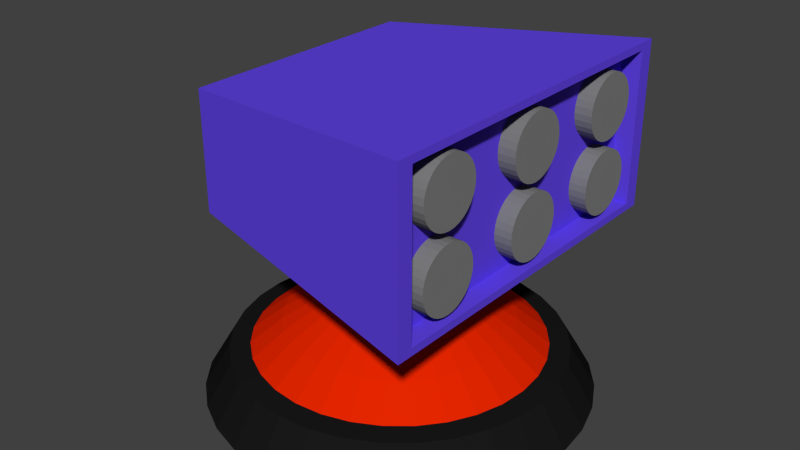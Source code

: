 # Source: Air_Turret2.blend  (saved by Blender 2.70.0; exported with 4.5.12 LTS)
import bpy
from mathutils import Matrix  # noqa: F401  (used for matrix-valued properties, if any)

bpy.ops.wm.read_factory_settings(use_empty=True)
scene = bpy.context.scene
scene.name = 'Scene'

# ---- collections
col_collection_1 = bpy.data.collections.new('Collection 1'); scene.collection.children.link(col_collection_1)

# ---- materials (node trees are filled in below, after node groups)
mat_blue = bpy.data.materials.new('Blue')
mat_blue.alpha_threshold = 0.0
mat_blue.use_transparent_shadow = False
mat_blue.diffuse_color = (0.1254, 0.06022, 0.8, 1.0)
mat_blue.roughness = 0.5
mat_blue.line_color = (0.0, 0.0, 0.0, 1.0)
mat_grey = bpy.data.materials.new('Grey')
mat_grey.alpha_threshold = 0.0
mat_grey.use_transparent_shadow = False
mat_grey.diffuse_color = (0.2079, 0.2079, 0.2079, 1.0)
mat_grey.roughness = 0.5
mat_grey.line_color = (0.0, 0.0, 0.0, 1.0)
mat_black = bpy.data.materials.new('Black')
mat_black.alpha_threshold = 0.0
mat_black.use_transparent_shadow = False
mat_black.diffuse_color = (0.01002, 0.01002, 0.01002, 1.0)
mat_black.roughness = 0.5
mat_black.line_color = (0.0, 0.0, 0.0, 1.0)
mat_red = bpy.data.materials.new('Red')
mat_red.alpha_threshold = 0.0
mat_red.use_transparent_shadow = False
mat_red.diffuse_color = (0.8, 0.01958, 0.0, 1.0)
mat_red.roughness = 0.5
mat_red.line_color = (0.0, 0.0, 0.0, 1.0)

# ---- material node trees

# ---- world
world_world = bpy.data.worlds.new('World'); scene.world = world_world
world_world.color = (0.05088, 0.05088, 0.05088)
world_world.use_sun_shadow = False
world_world.sun_shadow_jitter_overblur = 0.0
world_world.cycles.sampling_method = 'MANUAL'
world_world.cycles.sample_map_resolution = 256

# ---- meshes
me_cube = bpy.data.meshes.new('Cube')
me_cube.from_pydata([(0.3792, 0.461, 0.4368), (0.3792, -0.461, 0.4368), (-0.3088, -0.3287, 0.4988), (-0.3088, 0.3287, 0.4988), (0.3792, 0.461, 0.869), (0.3792, -0.461, 0.869), (-0.3088, -0.3287, 0.807), (-0.3088, 0.3287, 0.807), (0.3301, -0.4201, 0.8499), (0.3301, 0.4201, 0.8499), (0.3301, -0.4201, 0.4559), (0.3301, 0.4201, 0.4559), (0.3792, 0.4201, 0.4559), (0.3792, -0.4201, 0.4559), (0.3792, 0.4201, 0.8499), (0.3792, -0.4201, 0.8499), (0.308, -0.0798, 0.7444), (0.3749, -0.0798, 0.7444), (0.3301, 0.4201, 0.4559), (0.3301, -0.4201, 0.4559), (0.3301, 0.4201, 0.8499), (0.3301, -0.4201, 0.8499), (0.3749, -0.07822, 0.7606), (0.308, -0.07822, 0.7606), (0.3749, -0.07351, 0.7761), (0.308, -0.07351, 0.7761), (0.3749, -0.06588, 0.7903), (0.308, -0.06588, 0.7903), (0.3749, -0.05561, 0.8029), (0.308, -0.05561, 0.8029), (0.3749, -0.04309, 0.8131), (0.308, -0.04309, 0.8131), (0.3749, -0.02881, 0.8208), (0.308, -0.02881, 0.8208), (0.3749, -0.01331, 0.8255), (0.308, -0.01331, 0.8255), (0.3749, 0.002807, 0.827), (0.308, 0.002807, 0.827), (0.3749, 0.01892, 0.8255), (0.308, 0.01892, 0.8255), (0.3749, 0.03442, 0.8208), (0.308, 0.03442, 0.8208), (0.3749, 0.0487, 0.8131), (0.308, 0.0487, 0.8131), (0.3749, 0.06122, 0.8029), (0.308, 0.06122, 0.8029), (0.3749, 0.07149, 0.7903), (0.308, 0.07149, 0.7903), (0.3749, 0.07913, 0.7761), (0.308, 0.07913, 0.7761), (0.3749, 0.08383, 0.7606), (0.308, 0.08383, 0.7606), (0.3749, 0.08542, 0.7444), (0.308, 0.08542, 0.7444), (0.3749, 0.08383, 0.7283), (0.308, 0.08383, 0.7283), (0.3749, 0.07913, 0.7128), (0.308, 0.07913, 0.7128), (0.3749, 0.07149, 0.6985), (0.308, 0.07149, 0.6985), (0.3749, 0.06122, 0.686), (0.308, 0.06122, 0.686), (0.3749, 0.0487, 0.6758), (0.308, 0.0487, 0.6758), (0.3749, 0.03442, 0.6681), (0.308, 0.03442, 0.6681), (0.3749, 0.01892, 0.6634), (0.308, 0.01892, 0.6634), (0.3749, 0.002807, 0.6618), (0.308, 0.002807, 0.6618), (0.3749, -0.01331, 0.6634), (0.308, -0.01331, 0.6634), (0.3749, -0.02881, 0.6681), (0.308, -0.02881, 0.6681), (0.3749, -0.04309, 0.6758), (0.308, -0.04309, 0.6758), (0.3749, -0.05561, 0.686), (0.308, -0.05561, 0.686), (0.3749, -0.06588, 0.6985), (0.308, -0.06588, 0.6985), (0.3749, -0.07351, 0.7128), (0.308, -0.07351, 0.7128), (0.3749, -0.07822, 0.7283), (0.308, -0.07822, 0.7283), (0.308, 0.2188, 0.7444), (0.3749, 0.2188, 0.7444), (0.3749, 0.2204, 0.7606), (0.308, 0.2204, 0.7606), (0.3749, 0.2251, 0.7761), (0.308, 0.2251, 0.7761), (0.3749, 0.2327, 0.7903), (0.308, 0.2327, 0.7903), (0.3749, 0.243, 0.8029), (0.308, 0.243, 0.8029), (0.3749, 0.2555, 0.8131), (0.308, 0.2555, 0.8131), (0.3749, 0.2698, 0.8208), (0.308, 0.2698, 0.8208), (0.3749, 0.2853, 0.8255), (0.308, 0.2853, 0.8255), (0.3749, 0.3014, 0.827), (0.308, 0.3014, 0.827), (0.3749, 0.3175, 0.8255), (0.308, 0.3175, 0.8255), (0.3749, 0.333, 0.8208), (0.308, 0.333, 0.8208), (0.3749, 0.3473, 0.8131), (0.308, 0.3473, 0.8131), (0.3749, 0.3598, 0.8029), (0.308, 0.3598, 0.8029), (0.3749, 0.3701, 0.7903), (0.308, 0.3701, 0.7903), (0.3749, 0.3777, 0.7761), (0.308, 0.3777, 0.7761), (0.3749, 0.3824, 0.7606), (0.308, 0.3824, 0.7606), (0.3749, 0.384, 0.7444), (0.308, 0.384, 0.7444), (0.3749, 0.3824, 0.7283), (0.308, 0.3824, 0.7283), (0.3749, 0.3777, 0.7128), (0.308, 0.3777, 0.7128), (0.3749, 0.3701, 0.6985), (0.308, 0.3701, 0.6985), (0.3749, 0.3598, 0.686), (0.308, 0.3598, 0.686), (0.3749, 0.3473, 0.6758), (0.308, 0.3473, 0.6758), (0.3749, 0.333, 0.6681), (0.308, 0.333, 0.6681), (0.3749, 0.3175, 0.6634), (0.308, 0.3175, 0.6634), (0.3749, 0.3014, 0.6618), (0.308, 0.3014, 0.6618), (0.3749, 0.2853, 0.6634), (0.308, 0.2853, 0.6634), (0.3749, 0.2698, 0.6681), (0.308, 0.2698, 0.6681), (0.3749, 0.2555, 0.6758), (0.308, 0.2555, 0.6758), (0.3749, 0.243, 0.686), (0.308, 0.243, 0.686), (0.3749, 0.2327, 0.6985), (0.308, 0.2327, 0.6985), (0.3749, 0.2251, 0.7128), (0.308, 0.2251, 0.7128), (0.3749, 0.2204, 0.7283), (0.308, 0.2204, 0.7283), (0.308, 0.2188, 0.5549), (0.3749, 0.2188, 0.5549), (0.3749, 0.2204, 0.5711), (0.308, 0.2204, 0.5711), (0.3749, 0.2251, 0.5866), (0.308, 0.2251, 0.5866), (0.3749, 0.2327, 0.6008), (0.308, 0.2327, 0.6008), (0.3749, 0.243, 0.6134), (0.308, 0.243, 0.6134), (0.3749, 0.2555, 0.6236), (0.308, 0.2555, 0.6236), (0.3749, 0.2698, 0.6313), (0.308, 0.2698, 0.6313), (0.3749, 0.2853, 0.636), (0.308, 0.2853, 0.636), (0.3749, 0.3014, 0.6375), (0.308, 0.3014, 0.6375), (0.3749, 0.3175, 0.636), (0.308, 0.3175, 0.636), (0.3749, 0.333, 0.6313), (0.308, 0.333, 0.6313), (0.3749, 0.3473, 0.6236), (0.308, 0.3473, 0.6236), (0.3749, 0.3598, 0.6134), (0.308, 0.3598, 0.6134), (0.3749, 0.3701, 0.6008), (0.308, 0.3701, 0.6008), (0.3749, 0.3777, 0.5866), (0.308, 0.3777, 0.5866), (0.3749, 0.3824, 0.5711), (0.308, 0.3824, 0.5711), (0.3749, 0.384, 0.5549), (0.308, 0.384, 0.5549), (0.3749, 0.3824, 0.5388), (0.308, 0.3824, 0.5388), (0.3749, 0.3777, 0.5233), (0.308, 0.3777, 0.5233), (0.3749, 0.3701, 0.509), (0.308, 0.3701, 0.509), (0.3749, 0.3598, 0.4965), (0.308, 0.3598, 0.4965), (0.3749, 0.3473, 0.4863), (0.308, 0.3473, 0.4863), (0.3749, 0.333, 0.4786), (0.308, 0.333, 0.4786), (0.3749, 0.3175, 0.4739), (0.308, 0.3175, 0.4739), (0.3749, 0.3014, 0.4723), (0.308, 0.3014, 0.4723), (0.3749, 0.2853, 0.4739), (0.308, 0.2853, 0.4739), (0.3749, 0.2698, 0.4786), (0.308, 0.2698, 0.4786), (0.3749, 0.2555, 0.4863), (0.308, 0.2555, 0.4863), (0.3749, 0.243, 0.4965), (0.308, 0.243, 0.4965), (0.3749, 0.2327, 0.509), (0.308, 0.2327, 0.509), (0.3749, 0.2251, 0.5233), (0.308, 0.2251, 0.5233), (0.3749, 0.2204, 0.5388), (0.308, 0.2204, 0.5388), (0.308, -0.0798, 0.5549), (0.3749, -0.0798, 0.5549), (0.3749, -0.07822, 0.5711), (0.308, -0.07822, 0.5711), (0.3749, -0.07351, 0.5866), (0.308, -0.07351, 0.5866), (0.3749, -0.06588, 0.6008), (0.308, -0.06588, 0.6008), (0.3749, -0.05561, 0.6134), (0.308, -0.05561, 0.6134), (0.3749, -0.04309, 0.6236), (0.308, -0.04309, 0.6236), (0.3749, -0.02881, 0.6313), (0.308, -0.02881, 0.6313), (0.3749, -0.01331, 0.636), (0.308, -0.01331, 0.636), (0.3749, 0.002807, 0.6375), (0.308, 0.002807, 0.6375), (0.3749, 0.01892, 0.636), (0.308, 0.01892, 0.636), (0.3749, 0.03442, 0.6313), (0.308, 0.03442, 0.6313), (0.3749, 0.0487, 0.6236), (0.308, 0.0487, 0.6236), (0.3749, 0.06122, 0.6134), (0.308, 0.06122, 0.6134), (0.3749, 0.07149, 0.6008), (0.308, 0.07149, 0.6008), (0.3749, 0.07913, 0.5866), (0.308, 0.07913, 0.5866), (0.3749, 0.08383, 0.5711), (0.308, 0.08383, 0.5711), (0.3749, 0.08542, 0.5549), (0.308, 0.08542, 0.5549), (0.3749, 0.08383, 0.5388), (0.308, 0.08383, 0.5388), (0.3749, 0.07913, 0.5233), (0.308, 0.07913, 0.5233), (0.3749, 0.07149, 0.509), (0.308, 0.07149, 0.509), (0.3749, 0.06122, 0.4965), (0.308, 0.06122, 0.4965), (0.3749, 0.0487, 0.4863), (0.308, 0.0487, 0.4863), (0.3749, 0.03442, 0.4786), (0.308, 0.03442, 0.4786), (0.3749, 0.01892, 0.4739), (0.308, 0.01892, 0.4739), (0.3749, 0.002807, 0.4723), (0.308, 0.002807, 0.4723), (0.3749, -0.01331, 0.4739), (0.308, -0.01331, 0.4739), (0.3749, -0.02881, 0.4786), (0.308, -0.02881, 0.4786), (0.3749, -0.04309, 0.4863), (0.308, -0.04309, 0.4863), (0.3749, -0.05561, 0.4965), (0.308, -0.05561, 0.4965), (0.3749, -0.06588, 0.509), (0.308, -0.06588, 0.509), (0.3749, -0.07351, 0.5233), (0.308, -0.07351, 0.5233), (0.3749, -0.07822, 0.5388), (0.308, -0.07822, 0.5388), (0.308, -0.3813, 0.5549), (0.3749, -0.3813, 0.5549), (0.3749, -0.3797, 0.5711), (0.308, -0.3797, 0.5711), (0.3749, -0.375, 0.5866), (0.308, -0.375, 0.5866), (0.3749, -0.3674, 0.6008), (0.308, -0.3674, 0.6008), (0.3749, -0.3571, 0.6134), (0.308, -0.3571, 0.6134), (0.3749, -0.3446, 0.6236), (0.308, -0.3446, 0.6236), (0.3749, -0.3303, 0.6313), (0.308, -0.3303, 0.6313), (0.3749, -0.3148, 0.636), (0.308, -0.3148, 0.636), (0.3749, -0.2987, 0.6375), (0.308, -0.2987, 0.6375), (0.3749, -0.2826, 0.636), (0.308, -0.2826, 0.636), (0.3749, -0.2671, 0.6313), (0.308, -0.2671, 0.6313), (0.3749, -0.2528, 0.6236), (0.308, -0.2528, 0.6236), (0.3749, -0.2403, 0.6134), (0.308, -0.2403, 0.6134), (0.3749, -0.23, 0.6008), (0.308, -0.23, 0.6008), (0.3749, -0.2223, 0.5866), (0.308, -0.2223, 0.5866), (0.3749, -0.2176, 0.5711), (0.308, -0.2176, 0.5711), (0.3749, -0.2161, 0.5549), (0.308, -0.2161, 0.5549), (0.3749, -0.2176, 0.5388), (0.308, -0.2176, 0.5388), (0.3749, -0.2223, 0.5233), (0.308, -0.2223, 0.5233), (0.3749, -0.23, 0.509), (0.308, -0.23, 0.509), (0.3749, -0.2403, 0.4965), (0.308, -0.2403, 0.4965), (0.3749, -0.2528, 0.4863), (0.308, -0.2528, 0.4863), (0.3749, -0.2671, 0.4786), (0.308, -0.2671, 0.4786), (0.3749, -0.2826, 0.4739), (0.308, -0.2826, 0.4739), (0.3749, -0.2987, 0.4723), (0.308, -0.2987, 0.4723), (0.3749, -0.3148, 0.4739), (0.308, -0.3148, 0.4739), (0.3749, -0.3303, 0.4786), (0.308, -0.3303, 0.4786), (0.3749, -0.3446, 0.4863), (0.308, -0.3446, 0.4863), (0.3749, -0.3571, 0.4965), (0.308, -0.3571, 0.4965), (0.3749, -0.3674, 0.509), (0.308, -0.3674, 0.509), (0.3749, -0.375, 0.5233), (0.308, -0.375, 0.5233), (0.3749, -0.3797, 0.5388), (0.308, -0.3797, 0.5388), (0.308, -0.3813, 0.7473), (0.3749, -0.3813, 0.7473), (0.3749, -0.3797, 0.7634), (0.308, -0.3797, 0.7634), (0.3749, -0.375, 0.7789), (0.308, -0.375, 0.7789), (0.3749, -0.3674, 0.7932), (0.308, -0.3674, 0.7932), (0.3749, -0.3571, 0.8057), (0.308, -0.3571, 0.8057), (0.3749, -0.3446, 0.816), (0.308, -0.3446, 0.816), (0.3749, -0.3303, 0.8236), (0.308, -0.3303, 0.8236), (0.3749, -0.3148, 0.8283), (0.308, -0.3148, 0.8283), (0.3749, -0.2987, 0.8299), (0.308, -0.2987, 0.8299), (0.3749, -0.2826, 0.8283), (0.308, -0.2826, 0.8283), (0.3749, -0.2671, 0.8236), (0.308, -0.2671, 0.8236), (0.3749, -0.2528, 0.816), (0.308, -0.2528, 0.816), (0.3749, -0.2403, 0.8057), (0.308, -0.2403, 0.8057), (0.3749, -0.23, 0.7932), (0.308, -0.23, 0.7932), (0.3749, -0.2223, 0.7789), (0.308, -0.2223, 0.7789), (0.3749, -0.2176, 0.7634), (0.308, -0.2176, 0.7634), (0.3749, -0.2161, 0.7473), (0.308, -0.2161, 0.7473), (0.3749, -0.2176, 0.7312), (0.308, -0.2176, 0.7312), (0.3749, -0.2223, 0.7157), (0.308, -0.2223, 0.7157), (0.3749, -0.23, 0.7014), (0.308, -0.23, 0.7014), (0.3749, -0.2403, 0.6889), (0.308, -0.2403, 0.6889), (0.3749, -0.2528, 0.6786), (0.308, -0.2528, 0.6786), (0.3749, -0.2671, 0.671), (0.308, -0.2671, 0.671), (0.3749, -0.2826, 0.6663), (0.308, -0.2826, 0.6663), (0.3749, -0.2987, 0.6647), (0.308, -0.2987, 0.6647), (0.3749, -0.3148, 0.6663), (0.308, -0.3148, 0.6663), (0.3749, -0.3303, 0.671), (0.308, -0.3303, 0.671), (0.3749, -0.3446, 0.6786), (0.308, -0.3446, 0.6786), (0.3749, -0.3571, 0.6889), (0.308, -0.3571, 0.6889), (0.3749, -0.3674, 0.7014), (0.308, -0.3674, 0.7014), (0.3749, -0.375, 0.7157), (0.308, -0.375, 0.7157), (0.3749, -0.3797, 0.7312), (0.308, -0.3797, 0.7312)], [], [(10, 11, 18, 19), (5, 6, 2, 1), (6, 7, 3, 2), (7, 4, 0, 3), (0, 1, 2, 3), (7, 6, 5, 4), (0, 4, 14, 12), (4, 5, 15, 14), (5, 1, 13, 15), (1, 0, 12, 13), (12, 14, 9, 11), (14, 15, 8, 9), (15, 13, 10, 8), (13, 12, 11, 10), (20, 21, 19, 18), (8, 10, 19, 21), (9, 8, 21, 20), (11, 9, 20, 18), (17, 16, 23, 22), (22, 23, 25, 24), (24, 25, 27, 26), (26, 27, 29, 28), (28, 29, 31, 30), (30, 31, 33, 32), (32, 33, 35, 34), (34, 35, 37, 36), (36, 37, 39, 38), (38, 39, 41, 40), (40, 41, 43, 42), (42, 43, 45, 44), (44, 45, 47, 46), (46, 47, 49, 48), (48, 49, 51, 50), (50, 51, 53, 52), (52, 53, 55, 54), (54, 55, 57, 56), (56, 57, 59, 58), (58, 59, 61, 60), (60, 61, 63, 62), (62, 63, 65, 64), (64, 65, 67, 66), (66, 67, 69, 68), (68, 69, 71, 70), (70, 71, 73, 72), (72, 73, 75, 74), (74, 75, 77, 76), (76, 77, 79, 78), (78, 79, 81, 80), (23, 16, 83, 81, 79, 77, 75, 73, 71, 69, 67, 65, 63, 61, 59, 57, 55, 53, 51, 49, 47, 45, 43, 41, 39, 37, 35, 33, 31, 29, 27, 25), (82, 83, 16, 17), (80, 81, 83, 82), (17, 22, 24, 26, 28, 30, 32, 34, 36, 38, 40, 42, 44, 46, 48, 50, 52, 54, 56, 58, 60, 62, 64, 66, 68, 70, 72, 74, 76, 78, 80, 82), (85, 84, 87, 86), (86, 87, 89, 88), (88, 89, 91, 90), (90, 91, 93, 92), (92, 93, 95, 94), (94, 95, 97, 96), (96, 97, 99, 98), (98, 99, 101, 100), (100, 101, 103, 102), (102, 103, 105, 104), (104, 105, 107, 106), (106, 107, 109, 108), (108, 109, 111, 110), (110, 111, 113, 112), (112, 113, 115, 114), (114, 115, 117, 116), (116, 117, 119, 118), (118, 119, 121, 120), (120, 121, 123, 122), (122, 123, 125, 124), (124, 125, 127, 126), (126, 127, 129, 128), (128, 129, 131, 130), (130, 131, 133, 132), (132, 133, 135, 134), (134, 135, 137, 136), (136, 137, 139, 138), (138, 139, 141, 140), (140, 141, 143, 142), (142, 143, 145, 144), (87, 84, 147, 145, 143, 141, 139, 137, 135, 133, 131, 129, 127, 125, 123, 121, 119, 117, 115, 113, 111, 109, 107, 105, 103, 101, 99, 97, 95, 93, 91, 89), (146, 147, 84, 85), (144, 145, 147, 146), (85, 86, 88, 90, 92, 94, 96, 98, 100, 102, 104, 106, 108, 110, 112, 114, 116, 118, 120, 122, 124, 126, 128, 130, 132, 134, 136, 138, 140, 142, 144, 146), (149, 148, 151, 150), (150, 151, 153, 152), (152, 153, 155, 154), (154, 155, 157, 156), (156, 157, 159, 158), (158, 159, 161, 160), (160, 161, 163, 162), (162, 163, 165, 164), (164, 165, 167, 166), (166, 167, 169, 168), (168, 169, 171, 170), (170, 171, 173, 172), (172, 173, 175, 174), (174, 175, 177, 176), (176, 177, 179, 178), (178, 179, 181, 180), (180, 181, 183, 182), (182, 183, 185, 184), (184, 185, 187, 186), (186, 187, 189, 188), (188, 189, 191, 190), (190, 191, 193, 192), (192, 193, 195, 194), (194, 195, 197, 196), (196, 197, 199, 198), (198, 199, 201, 200), (200, 201, 203, 202), (202, 203, 205, 204), (204, 205, 207, 206), (206, 207, 209, 208), (151, 148, 211, 209, 207, 205, 203, 201, 199, 197, 195, 193, 191, 189, 187, 185, 183, 181, 179, 177, 175, 173, 171, 169, 167, 165, 163, 161, 159, 157, 155, 153), (210, 211, 148, 149), (208, 209, 211, 210), (149, 150, 152, 154, 156, 158, 160, 162, 164, 166, 168, 170, 172, 174, 176, 178, 180, 182, 184, 186, 188, 190, 192, 194, 196, 198, 200, 202, 204, 206, 208, 210), (213, 212, 215, 214), (214, 215, 217, 216), (216, 217, 219, 218), (218, 219, 221, 220), (220, 221, 223, 222), (222, 223, 225, 224), (224, 225, 227, 226), (226, 227, 229, 228), (228, 229, 231, 230), (230, 231, 233, 232), (232, 233, 235, 234), (234, 235, 237, 236), (236, 237, 239, 238), (238, 239, 241, 240), (240, 241, 243, 242), (242, 243, 245, 244), (244, 245, 247, 246), (246, 247, 249, 248), (248, 249, 251, 250), (250, 251, 253, 252), (252, 253, 255, 254), (254, 255, 257, 256), (256, 257, 259, 258), (258, 259, 261, 260), (260, 261, 263, 262), (262, 263, 265, 264), (264, 265, 267, 266), (266, 267, 269, 268), (268, 269, 271, 270), (270, 271, 273, 272), (215, 212, 275, 273, 271, 269, 267, 265, 263, 261, 259, 257, 255, 253, 251, 249, 247, 245, 243, 241, 239, 237, 235, 233, 231, 229, 227, 225, 223, 221, 219, 217), (274, 275, 212, 213), (272, 273, 275, 274), (213, 214, 216, 218, 220, 222, 224, 226, 228, 230, 232, 234, 236, 238, 240, 242, 244, 246, 248, 250, 252, 254, 256, 258, 260, 262, 264, 266, 268, 270, 272, 274), (277, 276, 279, 278), (278, 279, 281, 280), (280, 281, 283, 282), (282, 283, 285, 284), (284, 285, 287, 286), (286, 287, 289, 288), (288, 289, 291, 290), (290, 291, 293, 292), (292, 293, 295, 294), (294, 295, 297, 296), (296, 297, 299, 298), (298, 299, 301, 300), (300, 301, 303, 302), (302, 303, 305, 304), (304, 305, 307, 306), (306, 307, 309, 308), (308, 309, 311, 310), (310, 311, 313, 312), (312, 313, 315, 314), (314, 315, 317, 316), (316, 317, 319, 318), (318, 319, 321, 320), (320, 321, 323, 322), (322, 323, 325, 324), (324, 325, 327, 326), (326, 327, 329, 328), (328, 329, 331, 330), (330, 331, 333, 332), (332, 333, 335, 334), (334, 335, 337, 336), (279, 276, 339, 337, 335, 333, 331, 329, 327, 325, 323, 321, 319, 317, 315, 313, 311, 309, 307, 305, 303, 301, 299, 297, 295, 293, 291, 289, 287, 285, 283, 281), (338, 339, 276, 277), (336, 337, 339, 338), (277, 278, 280, 282, 284, 286, 288, 290, 292, 294, 296, 298, 300, 302, 304, 306, 308, 310, 312, 314, 316, 318, 320, 322, 324, 326, 328, 330, 332, 334, 336, 338), (341, 340, 343, 342), (342, 343, 345, 344), (344, 345, 347, 346), (346, 347, 349, 348), (348, 349, 351, 350), (350, 351, 353, 352), (352, 353, 355, 354), (354, 355, 357, 356), (356, 357, 359, 358), (358, 359, 361, 360), (360, 361, 363, 362), (362, 363, 365, 364), (364, 365, 367, 366), (366, 367, 369, 368), (368, 369, 371, 370), (370, 371, 373, 372), (372, 373, 375, 374), (374, 375, 377, 376), (376, 377, 379, 378), (378, 379, 381, 380), (380, 381, 383, 382), (382, 383, 385, 384), (384, 385, 387, 386), (386, 387, 389, 388), (388, 389, 391, 390), (390, 391, 393, 392), (392, 393, 395, 394), (394, 395, 397, 396), (396, 397, 399, 398), (398, 399, 401, 400), (343, 340, 403, 401, 399, 397, 395, 393, 391, 389, 387, 385, 383, 381, 379, 377, 375, 373, 371, 369, 367, 365, 363, 361, 359, 357, 355, 353, 351, 349, 347, 345), (402, 403, 340, 341), (400, 401, 403, 402), (341, 342, 344, 346, 348, 350, 352, 354, 356, 358, 360, 362, 364, 366, 368, 370, 372, 374, 376, 378, 380, 382, 384, 386, 388, 390, 392, 394, 396, 398, 400, 402)])
me_cube.polygons.foreach_set('material_index', [0, 0, 0, 0, 0, 0, 0, 0, 0, 0, 0, 0, 0, 0, 0, 0, 0, 0, 1, 1, 1, 1, 1, 1, 1, 1, 1, 1, 1, 1, 1, 1, 1, 1, 1, 1, 1, 1, 1, 1, 1, 1, 1, 1, 1, 1, 1, 1, 1, 1, 1, 1, 1, 1, 1, 1, 1, 1, 1, 1, 1, 1, 1, 1, 1, 1, 1, 1, 1, 1, 1, 1, 1, 1, 1, 1, 1, 1, 1, 1, 1, 1, 1, 1, 1, 1, 1, 1, 1, 1, 1, 1, 1, 1, 1, 1, 1, 1, 1, 1, 1, 1, 1, 1, 1, 1, 1, 1, 1, 1, 1, 1, 1, 1, 1, 1, 1, 1, 1, 1, 1, 1, 1, 1, 1, 1, 1, 1, 1, 1, 1, 1, 1, 1, 1, 1, 1, 1, 1, 1, 1, 1, 1, 1, 1, 1, 1, 1, 1, 1, 1, 1, 1, 1, 1, 1, 1, 1, 1, 1, 1, 1, 1, 1, 1, 1, 1, 1, 1, 1, 1, 1, 1, 1, 1, 1, 1, 1, 1, 1, 1, 1, 1, 1, 1, 1, 1, 1, 1, 1, 1, 1, 1, 1, 1, 1, 1, 1, 1, 1, 1, 1, 1, 1, 1, 1, 1, 1, 1, 1, 1, 1, 1, 1, 1, 1, 1, 1, 1, 1, 1, 1])
me_cube.materials.append(mat_blue)
me_cube.materials.append(mat_grey)
me_cube.use_remesh_preserve_volume = False
me_cube.use_remesh_preserve_attributes = False
me_cube.use_mirror_vertex_groups = False
me_cube.update()
me_cylinder = bpy.data.meshes.new('Cylinder')
me_cylinder.from_pydata([(1.599e-08, 0.8653, -1.113), (0.0, 1.0, -0.05009), (0.1688, 0.8487, -1.113), (0.1951, 0.9808, -0.05009), (0.3311, 0.7994, -1.113), (0.3827, 0.9239, -0.05009), (0.4807, 0.7195, -1.113), (0.5556, 0.8315, -0.05009), (0.6119, 0.6119, -1.113), (0.7071, 0.7071, -0.05009), (0.7195, 0.4807, -1.113), (0.8315, 0.5556, -0.05009), (0.7994, 0.3311, -1.113), (0.9239, 0.3827, -0.05009), (0.8487, 0.1688, -1.113), (0.9808, 0.1951, -0.05009), (0.8653, 1.29e-07, -1.113), (1.0, 1.007e-07, -0.05009), (0.8487, -0.1688, -1.113), (0.9808, -0.1951, -0.05009), (0.7994, -0.3311, -1.113), (0.9239, -0.3827, -0.05009), (0.7195, -0.4807, -1.113), (0.8315, -0.5556, -0.05009), (0.6119, -0.6119, -1.113), (0.7071, -0.7071, -0.05009), (0.4807, -0.7195, -1.113), (0.5556, -0.8315, -0.05009), (0.3311, -0.7994, -1.113), (0.3827, -0.9239, -0.05009), (0.1688, -0.8487, -1.113), (0.1951, -0.9808, -0.05009), (-2.66e-07, -0.8653, -1.113), (-3.258e-07, -1.0, -0.05009), (-0.1688, -0.8487, -1.113), (-0.1951, -0.9808, -0.05009), (-0.3311, -0.7994, -1.113), (-0.3827, -0.9239, -0.05009), (-0.4807, -0.7195, -1.113), (-0.5556, -0.8315, -0.05009), (-0.6119, -0.6119, -1.113), (-0.7071, -0.7071, -0.05009), (-0.7195, -0.4807, -1.113), (-0.8315, -0.5556, -0.05009), (-0.7994, -0.3311, -1.113), (-0.9239, -0.3827, -0.05009), (-0.8487, -0.1688, -1.113), (-0.9808, -0.1951, -0.05009), (-0.8653, 8.992e-07, -1.113), (-1.0, 9.908e-07, -0.05009), (-0.8487, 0.1688, -1.113), (-0.9808, 0.1951, -0.05009), (-0.7994, 0.3311, -1.113), (-0.9239, 0.3827, -0.05009), (-0.7195, 0.4807, -1.113), (-0.8315, 0.5556, -0.05009), (-0.6119, 0.6119, -1.113), (-0.7071, 0.7071, -0.05009), (-0.4807, 0.7195, -1.113), (-0.5556, 0.8315, -0.05009), (-0.3311, 0.7994, -1.113), (-0.3827, 0.9239, -0.05009), (-0.1688, 0.8487, -1.113), (-0.1951, 0.9808, -0.05009), (2.667e-08, 0.7584, -1.167), (0.148, 0.7438, -1.167), (0.2902, 0.7007, -1.167), (0.4214, 0.6306, -1.167), (0.5363, 0.5363, -1.167), (0.6306, 0.4214, -1.167), (0.7007, 0.2902, -1.167), (0.7438, 0.148, -1.167), (0.7584, 1.546e-07, -1.167), (0.7438, -0.148, -1.167), (0.7007, -0.2902, -1.167), (0.6306, -0.4214, -1.167), (0.5363, -0.5363, -1.167), (0.4214, -0.6306, -1.167), (0.2902, -0.7007, -1.167), (0.148, -0.7438, -1.167), (-2.204e-07, -0.7584, -1.167), (-0.148, -0.7438, -1.167), (-0.2902, -0.7007, -1.167), (-0.4214, -0.6306, -1.167), (-0.5363, -0.5363, -1.167), (-0.6306, -0.4214, -1.167), (-0.7007, -0.2902, -1.167), (-0.7438, -0.148, -1.167), (-0.7584, 8.296e-07, -1.167), (-0.7438, 0.148, -1.167), (-0.7007, 0.2902, -1.167), (-0.6306, 0.4214, -1.167), (-0.5363, 0.5363, -1.167), (-0.4214, 0.6306, -1.167), (-0.2902, 0.7007, -1.167), (-0.148, 0.7438, -1.167), (4.214e-08, 0.5946, -1.794), (0.116, 0.5832, -1.794), (0.2275, 0.5493, -1.794), (0.3303, 0.4944, -1.794), (0.4204, 0.4204, -1.794), (0.4944, 0.3303, -1.794), (0.5493, 0.2275, -1.794), (0.5832, 0.116, -1.794), (0.5946, 1.946e-07, -1.794), (0.5832, -0.116, -1.794), (0.5493, -0.2275, -1.794), (0.4944, -0.3303, -1.794), (0.4204, -0.4204, -1.794), (0.3303, -0.4944, -1.794), (0.2275, -0.5493, -1.794), (0.116, -0.5832, -1.794), (-1.516e-07, -0.5946, -1.794), (-0.116, -0.5832, -1.794), (-0.2275, -0.5493, -1.794), (-0.3303, -0.4944, -1.794), (-0.4204, -0.4204, -1.794), (-0.4944, -0.3303, -1.794), (-0.5493, -0.2275, -1.794), (-0.5832, -0.116, -1.794), (-0.5946, 7.239e-07, -1.794), (-0.5832, 0.116, -1.794), (-0.5493, 0.2275, -1.794), (-0.4944, 0.3303, -1.794), (-0.4204, 0.4204, -1.794), (-0.3303, 0.4944, -1.794), (-0.2275, 0.5493, -1.794), (-0.116, 0.5832, -1.794), (0.01126, 0.2804, -2.77), (0.06596, 0.275, -2.77), (0.1186, 0.259, -2.77), (0.167, 0.2331, -2.77), (0.2095, 0.1982, -2.77), (0.2444, 0.1558, -2.77), (0.2703, 0.1073, -2.77), (0.2862, 0.0547, -2.77), (0.2916, 1.765e-07, -2.77), (0.2862, -0.0547, -2.77), (0.2703, -0.1073, -2.77), (0.2444, -0.1558, -2.77), (0.2095, -0.1982, -2.77), (0.167, -0.2331, -2.77), (0.1186, -0.259, -2.77), (0.06596, -0.275, -2.77), (0.01126, -0.2804, -2.77), (-0.04344, -0.275, -2.77), (-0.09603, -0.259, -2.77), (-0.1445, -0.2331, -2.77), (-0.187, -0.1982, -2.77), (-0.2219, -0.1558, -2.77), (-0.2478, -0.1073, -2.77), (-0.2637, -0.0547, -2.77), (-0.2691, 4.261e-07, -2.77), (-0.2637, 0.0547, -2.77), (-0.2478, 0.1073, -2.77), (-0.2219, 0.1558, -2.77), (-0.187, 0.1982, -2.77), (-0.1445, 0.2331, -2.77), (-0.09603, 0.259, -2.77), (-0.04343, 0.275, -2.77), (0.01126, 0.2804, -4.674), (0.06596, 0.275, -4.674), (0.1186, 0.259, -4.674), (0.167, 0.2331, -4.674), (0.2095, 0.1982, -4.674), (0.2444, 0.1558, -4.674), (0.2703, 0.1073, -4.674), (0.2862, 0.0547, -4.674), (0.2916, 1.765e-07, -4.674), (0.2862, -0.0547, -4.674), (0.2703, -0.1073, -4.674), (0.2444, -0.1558, -4.674), (0.2095, -0.1982, -4.674), (0.167, -0.2331, -4.674), (0.1186, -0.259, -4.674), (0.06596, -0.275, -4.674), (0.01126, -0.2804, -4.674), (-0.04344, -0.275, -4.674), (-0.09603, -0.259, -4.674), (-0.1445, -0.2331, -4.674), (-0.187, -0.1982, -4.674), (-0.2219, -0.1558, -4.674), (-0.2478, -0.1073, -4.674), (-0.2637, -0.0547, -4.674), (-0.2691, 4.261e-07, -4.674), (-0.2637, 0.0547, -4.674), (-0.2478, 0.1073, -4.674), (-0.2219, 0.1558, -4.674), (-0.187, 0.1982, -4.674), (-0.1445, 0.2331, -4.674), (-0.09603, 0.259, -4.674), (-0.04343, 0.275, -4.674)], [], [(0, 1, 3, 2), (2, 3, 5, 4), (4, 5, 7, 6), (6, 7, 9, 8), (8, 9, 11, 10), (10, 11, 13, 12), (12, 13, 15, 14), (14, 15, 17, 16), (16, 17, 19, 18), (18, 19, 21, 20), (20, 21, 23, 22), (22, 23, 25, 24), (24, 25, 27, 26), (26, 27, 29, 28), (28, 29, 31, 30), (30, 31, 33, 32), (32, 33, 35, 34), (34, 35, 37, 36), (36, 37, 39, 38), (38, 39, 41, 40), (40, 41, 43, 42), (42, 43, 45, 44), (44, 45, 47, 46), (46, 47, 49, 48), (48, 49, 51, 50), (50, 51, 53, 52), (52, 53, 55, 54), (54, 55, 57, 56), (56, 57, 59, 58), (58, 59, 61, 60), (3, 1, 63, 61, 59, 57, 55, 53, 51, 49, 47, 45, 43, 41, 39, 37, 35, 33, 31, 29, 27, 25, 23, 21, 19, 17, 15, 13, 11, 9, 7, 5), (62, 63, 1, 0), (60, 61, 63, 62), (50, 52, 90, 89), (88, 89, 121, 120), (6, 8, 68, 67), (28, 30, 79, 78), (56, 58, 93, 92), (34, 36, 82, 81), (12, 14, 71, 70), (62, 0, 64, 95), (40, 42, 85, 84), (18, 20, 74, 73), (46, 48, 88, 87), (2, 4, 66, 65), (24, 26, 77, 76), (52, 54, 91, 90), (8, 10, 69, 68), (30, 32, 80, 79), (58, 60, 94, 93), (36, 38, 83, 82), (0, 2, 65, 64), (14, 16, 72, 71), (42, 44, 86, 85), (20, 22, 75, 74), (48, 50, 89, 88), (4, 6, 67, 66), (26, 28, 78, 77), (54, 56, 92, 91), (32, 34, 81, 80), (10, 12, 70, 69), (60, 62, 95, 94), (38, 40, 84, 83), (16, 18, 73, 72), (44, 46, 87, 86), (22, 24, 76, 75), (122, 123, 155, 154), (66, 67, 99, 98), (77, 78, 110, 109), (86, 87, 119, 118), (64, 65, 97, 96), (75, 76, 108, 107), (95, 64, 96, 127), (84, 85, 117, 116), (73, 74, 106, 105), (93, 94, 126, 125), (82, 83, 115, 114), (71, 72, 104, 103), (91, 92, 124, 123), (80, 81, 113, 112), (69, 70, 102, 101), (89, 90, 122, 121), (67, 68, 100, 99), (78, 79, 111, 110), (87, 88, 120, 119), (65, 66, 98, 97), (76, 77, 109, 108), (85, 86, 118, 117), (74, 75, 107, 106), (94, 95, 127, 126), (83, 84, 116, 115), (72, 73, 105, 104), (92, 93, 125, 124), (81, 82, 114, 113), (70, 71, 103, 102), (90, 91, 123, 122), (68, 69, 101, 100), (79, 80, 112, 111), (156, 157, 189, 188), (100, 101, 133, 132), (111, 112, 144, 143), (120, 121, 153, 152), (98, 99, 131, 130), (109, 110, 142, 141), (118, 119, 151, 150), (96, 97, 129, 128), (107, 108, 140, 139), (127, 96, 128, 159), (116, 117, 149, 148), (105, 106, 138, 137), (125, 126, 158, 157), (114, 115, 147, 146), (103, 104, 136, 135), (123, 124, 156, 155), (112, 113, 145, 144), (101, 102, 134, 133), (121, 122, 154, 153), (99, 100, 132, 131), (110, 111, 143, 142), (119, 120, 152, 151), (97, 98, 130, 129), (108, 109, 141, 140), (117, 118, 150, 149), (106, 107, 139, 138), (126, 127, 159, 158), (115, 116, 148, 147), (104, 105, 137, 136), (124, 125, 157, 156), (113, 114, 146, 145), (102, 103, 135, 134), (160, 161, 162, 163, 164, 165, 166, 167, 168, 169, 170, 171, 172, 173, 174, 175, 176, 177, 178, 179, 180, 181, 182, 183, 184, 185, 186, 187, 188, 189, 190, 191), (145, 146, 178, 177), (134, 135, 167, 166), (154, 155, 187, 186), (132, 133, 165, 164), (143, 144, 176, 175), (152, 153, 185, 184), (130, 131, 163, 162), (141, 142, 174, 173), (150, 151, 183, 182), (128, 129, 161, 160), (139, 140, 172, 171), (159, 128, 160, 191), (148, 149, 181, 180), (137, 138, 170, 169), (157, 158, 190, 189), (146, 147, 179, 178), (135, 136, 168, 167), (155, 156, 188, 187), (144, 145, 177, 176), (133, 134, 166, 165), (153, 154, 186, 185), (131, 132, 164, 163), (142, 143, 175, 174), (151, 152, 184, 183), (129, 130, 162, 161), (140, 141, 173, 172), (149, 150, 182, 181), (138, 139, 171, 170), (158, 159, 191, 190), (147, 148, 180, 179), (136, 137, 169, 168)])
me_cylinder.polygons.foreach_set('material_index', [0, 0, 0, 0, 0, 0, 0, 0, 0, 0, 0, 0, 0, 0, 0, 0, 0, 0, 0, 0, 0, 0, 0, 0, 0, 0, 0, 0, 0, 0, 0, 0, 0, 0, 1, 0, 0, 0, 0, 0, 0, 0, 0, 0, 0, 0, 0, 0, 0, 0, 0, 0, 0, 0, 0, 0, 0, 0, 0, 0, 0, 0, 0, 0, 0, 0, 1, 1, 1, 1, 1, 1, 1, 1, 1, 1, 1, 1, 1, 1, 1, 1, 1, 1, 1, 1, 1, 1, 1, 1, 1, 1, 1, 1, 1, 1, 1, 1, 1, 1, 1, 1, 1, 1, 1, 1, 1, 1, 1, 1, 1, 1, 1, 1, 1, 1, 1, 1, 1, 1, 1, 1, 1, 1, 1, 1, 1, 1, 1, 1, 1, 1, 1, 1, 1, 1, 1, 1, 1, 1, 1, 1, 1, 1, 1, 1, 1, 1, 1, 1, 1, 1, 1, 1, 1, 1, 1, 1, 1, 1, 1, 1])
me_cylinder.materials.append(mat_black)
me_cylinder.materials.append(mat_red)
me_cylinder.use_remesh_preserve_volume = False
me_cylinder.use_remesh_preserve_attributes = False
me_cylinder.use_mirror_vertex_groups = False
me_cylinder.update()

# ---- objects
ob_head = bpy.data.objects.new('Head', me_cube)
ob_base = bpy.data.objects.new('Base', me_cylinder)

# ---- transforms, parenting, visibility, modifiers, constraints
ob_head.location = (0.0, 0.0, 0.0)
ob_head.scale = (1.239, 1.239, 1.239)
ob_head.lineart.crease_threshold = 0.0
ob_base.location = (0.0, 0.0, 0.0)
ob_base.scale = (0.6177, 0.6177, -0.1306)
ob_base.lineart.crease_threshold = 0.0

# ---- collection membership
col_collection_1.objects.link(ob_head)
col_collection_1.objects.link(ob_base)

# ---- scene / render settings (as saved in the file)
scene.frame_start = 1; scene.frame_end = 250; scene.frame_set(31)
scene.render.engine = 'BLENDER_EEVEE_NEXT'
scene.render.resolution_percentage = 50
scene.render.dither_intensity = 0.0
scene.cycles.use_denoising = False
scene.cycles.samples = 10
scene.cycles.sampling_pattern = 'TABULATED_SOBOL'
scene.cycles.light_sampling_threshold = 0.0
scene.cycles.use_adaptive_sampling = False
scene.cycles.use_light_tree = False
scene.cycles.blur_glossy = 0.0
scene.cycles.volume_bounces = 1
scene.cycles.pixel_filter_type = 'GAUSSIAN'
scene.cycles.sample_clamp_indirect = 0.0
scene.view_settings.view_transform = 'Standard'
bpy.context.view_layer.update()

# ---- added for rendering (the .blend has no active camera and no usable light): camera, sun
cam_auto = bpy.data.cameras.new('AutoCamera')
cam_auto.lens = 50.0
cam_auto.sensor_width = 36.0
cam_auto.clip_end = 1000.0
ob_auto_camera = bpy.data.objects.new('AutoCamera', cam_auto)
scene.collection.objects.link(ob_auto_camera)
ob_auto_camera.location = (1.89571, -2.27485, 2.05819)
ob_auto_camera.rotation_euler = (1.09748, -7.21219e-08, 0.694738)
scene.camera = ob_auto_camera
light_auto_sun = bpy.data.lights.new('AutoSun', 'SUN')
light_auto_sun.energy = 3.0
light_auto_sun.angle = 0.0523599
ob_auto_sun = bpy.data.objects.new('AutoSun', light_auto_sun)
scene.collection.objects.link(ob_auto_sun)
ob_auto_sun.rotation_euler = (0.872665, 0.174533, 0.523599)
bpy.context.view_layer.update()
